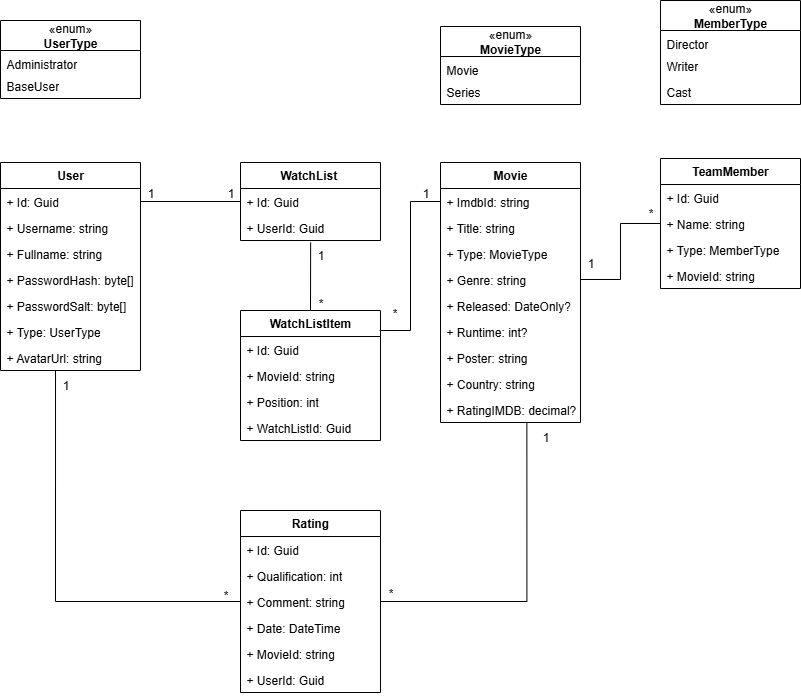

The diagram above was exported from draw.io. Its source (the exported page's mxGraphModel, read from the mxfile embedded in the PNG):
<mxGraphModel dx="864" dy="474" grid="1" gridSize="10" guides="1" tooltips="1" connect="1" arrows="1" fold="1" page="1" pageScale="1" pageWidth="827" pageHeight="1169" math="0" shadow="0">
  <root>
    <mxCell id="0" />
    <mxCell id="1" parent="0" />
    <mxCell id="NNRSrddOyG2lONP2HIFi-18" value="&lt;b&gt;User&lt;/b&gt;" style="swimlane;fontStyle=0;childLayout=stackLayout;horizontal=1;startSize=26;fillColor=none;horizontalStack=0;resizeParent=1;resizeParentMax=0;resizeLast=0;collapsible=1;marginBottom=0;whiteSpace=wrap;html=1;" parent="1" vertex="1">
      <mxGeometry x="20" y="262" width="140" height="208" as="geometry" />
    </mxCell>
    <mxCell id="NNRSrddOyG2lONP2HIFi-19" value="+ Id: Guid" style="text;strokeColor=none;fillColor=none;align=left;verticalAlign=top;spacingLeft=4;spacingRight=4;overflow=hidden;rotatable=0;points=[[0,0.5],[1,0.5]];portConstraint=eastwest;whiteSpace=wrap;html=1;" parent="NNRSrddOyG2lONP2HIFi-18" vertex="1">
      <mxGeometry y="26" width="140" height="26" as="geometry" />
    </mxCell>
    <mxCell id="NNRSrddOyG2lONP2HIFi-20" value="+ Username: string" style="text;strokeColor=none;fillColor=none;align=left;verticalAlign=top;spacingLeft=4;spacingRight=4;overflow=hidden;rotatable=0;points=[[0,0.5],[1,0.5]];portConstraint=eastwest;whiteSpace=wrap;html=1;" parent="NNRSrddOyG2lONP2HIFi-18" vertex="1">
      <mxGeometry y="52" width="140" height="26" as="geometry" />
    </mxCell>
    <mxCell id="NNRSrddOyG2lONP2HIFi-21" value="+ Fullname: string" style="text;strokeColor=none;fillColor=none;align=left;verticalAlign=top;spacingLeft=4;spacingRight=4;overflow=hidden;rotatable=0;points=[[0,0.5],[1,0.5]];portConstraint=eastwest;whiteSpace=wrap;html=1;" parent="NNRSrddOyG2lONP2HIFi-18" vertex="1">
      <mxGeometry y="78" width="140" height="26" as="geometry" />
    </mxCell>
    <mxCell id="NNRSrddOyG2lONP2HIFi-23" value="+ PasswordHash: byte[]" style="text;strokeColor=none;fillColor=none;align=left;verticalAlign=top;spacingLeft=4;spacingRight=4;overflow=hidden;rotatable=0;points=[[0,0.5],[1,0.5]];portConstraint=eastwest;whiteSpace=wrap;html=1;" parent="NNRSrddOyG2lONP2HIFi-18" vertex="1">
      <mxGeometry y="104" width="140" height="26" as="geometry" />
    </mxCell>
    <mxCell id="NNRSrddOyG2lONP2HIFi-22" value="+ PasswordSalt: byte[]" style="text;strokeColor=none;fillColor=none;align=left;verticalAlign=top;spacingLeft=4;spacingRight=4;overflow=hidden;rotatable=0;points=[[0,0.5],[1,0.5]];portConstraint=eastwest;whiteSpace=wrap;html=1;" parent="NNRSrddOyG2lONP2HIFi-18" vertex="1">
      <mxGeometry y="130" width="140" height="26" as="geometry" />
    </mxCell>
    <mxCell id="NNRSrddOyG2lONP2HIFi-25" value="+ Type: UserType" style="text;strokeColor=none;fillColor=none;align=left;verticalAlign=top;spacingLeft=4;spacingRight=4;overflow=hidden;rotatable=0;points=[[0,0.5],[1,0.5]];portConstraint=eastwest;whiteSpace=wrap;html=1;" parent="NNRSrddOyG2lONP2HIFi-18" vertex="1">
      <mxGeometry y="156" width="140" height="26" as="geometry" />
    </mxCell>
    <mxCell id="NNRSrddOyG2lONP2HIFi-24" value="+ AvatarUrl: string" style="text;strokeColor=none;fillColor=none;align=left;verticalAlign=top;spacingLeft=4;spacingRight=4;overflow=hidden;rotatable=0;points=[[0,0.5],[1,0.5]];portConstraint=eastwest;whiteSpace=wrap;html=1;" parent="NNRSrddOyG2lONP2HIFi-18" vertex="1">
      <mxGeometry y="182" width="140" height="26" as="geometry" />
    </mxCell>
    <mxCell id="NNRSrddOyG2lONP2HIFi-26" value="«enum»&lt;br&gt;&lt;b&gt;UserType&lt;/b&gt;" style="swimlane;fontStyle=0;childLayout=stackLayout;horizontal=1;startSize=30;fillColor=none;horizontalStack=0;resizeParent=1;resizeParentMax=0;resizeLast=0;collapsible=1;marginBottom=0;whiteSpace=wrap;html=1;" parent="1" vertex="1">
      <mxGeometry x="20" y="120" width="140" height="78" as="geometry" />
    </mxCell>
    <mxCell id="NNRSrddOyG2lONP2HIFi-27" value="Administrator" style="text;strokeColor=none;fillColor=none;align=left;verticalAlign=top;spacingLeft=4;spacingRight=4;overflow=hidden;rotatable=0;points=[[0,0.5],[1,0.5]];portConstraint=eastwest;whiteSpace=wrap;html=1;" parent="NNRSrddOyG2lONP2HIFi-26" vertex="1">
      <mxGeometry y="30" width="140" height="22" as="geometry" />
    </mxCell>
    <mxCell id="NNRSrddOyG2lONP2HIFi-28" value="BaseUser" style="text;strokeColor=none;fillColor=none;align=left;verticalAlign=top;spacingLeft=4;spacingRight=4;overflow=hidden;rotatable=0;points=[[0,0.5],[1,0.5]];portConstraint=eastwest;whiteSpace=wrap;html=1;" parent="NNRSrddOyG2lONP2HIFi-26" vertex="1">
      <mxGeometry y="52" width="140" height="26" as="geometry" />
    </mxCell>
    <mxCell id="NNRSrddOyG2lONP2HIFi-31" value="&lt;b&gt;Movie&lt;/b&gt;" style="swimlane;fontStyle=0;childLayout=stackLayout;horizontal=1;startSize=26;fillColor=none;horizontalStack=0;resizeParent=1;resizeParentMax=0;resizeLast=0;collapsible=1;marginBottom=0;whiteSpace=wrap;html=1;" parent="1" vertex="1">
      <mxGeometry x="460" y="262" width="140" height="260" as="geometry" />
    </mxCell>
    <mxCell id="NNRSrddOyG2lONP2HIFi-32" value="+ ImdbId: string" style="text;strokeColor=none;fillColor=none;align=left;verticalAlign=top;spacingLeft=4;spacingRight=4;overflow=hidden;rotatable=0;points=[[0,0.5],[1,0.5]];portConstraint=eastwest;whiteSpace=wrap;html=1;" parent="NNRSrddOyG2lONP2HIFi-31" vertex="1">
      <mxGeometry y="26" width="140" height="26" as="geometry" />
    </mxCell>
    <mxCell id="NNRSrddOyG2lONP2HIFi-33" value="+ Title: string" style="text;strokeColor=none;fillColor=none;align=left;verticalAlign=top;spacingLeft=4;spacingRight=4;overflow=hidden;rotatable=0;points=[[0,0.5],[1,0.5]];portConstraint=eastwest;whiteSpace=wrap;html=1;" parent="NNRSrddOyG2lONP2HIFi-31" vertex="1">
      <mxGeometry y="52" width="140" height="26" as="geometry" />
    </mxCell>
    <mxCell id="NNRSrddOyG2lONP2HIFi-34" value="+ Type: MovieType" style="text;strokeColor=none;fillColor=none;align=left;verticalAlign=top;spacingLeft=4;spacingRight=4;overflow=hidden;rotatable=0;points=[[0,0.5],[1,0.5]];portConstraint=eastwest;whiteSpace=wrap;html=1;" parent="NNRSrddOyG2lONP2HIFi-31" vertex="1">
      <mxGeometry y="78" width="140" height="26" as="geometry" />
    </mxCell>
    <mxCell id="NNRSrddOyG2lONP2HIFi-35" value="+ Genre: string" style="text;strokeColor=none;fillColor=none;align=left;verticalAlign=top;spacingLeft=4;spacingRight=4;overflow=hidden;rotatable=0;points=[[0,0.5],[1,0.5]];portConstraint=eastwest;whiteSpace=wrap;html=1;" parent="NNRSrddOyG2lONP2HIFi-31" vertex="1">
      <mxGeometry y="104" width="140" height="26" as="geometry" />
    </mxCell>
    <mxCell id="NNRSrddOyG2lONP2HIFi-36" value="+ Released: DateOnly?" style="text;strokeColor=none;fillColor=none;align=left;verticalAlign=top;spacingLeft=4;spacingRight=4;overflow=hidden;rotatable=0;points=[[0,0.5],[1,0.5]];portConstraint=eastwest;whiteSpace=wrap;html=1;" parent="NNRSrddOyG2lONP2HIFi-31" vertex="1">
      <mxGeometry y="130" width="140" height="26" as="geometry" />
    </mxCell>
    <mxCell id="NNRSrddOyG2lONP2HIFi-37" value="+ Runtime: int?" style="text;strokeColor=none;fillColor=none;align=left;verticalAlign=top;spacingLeft=4;spacingRight=4;overflow=hidden;rotatable=0;points=[[0,0.5],[1,0.5]];portConstraint=eastwest;whiteSpace=wrap;html=1;" parent="NNRSrddOyG2lONP2HIFi-31" vertex="1">
      <mxGeometry y="156" width="140" height="26" as="geometry" />
    </mxCell>
    <mxCell id="NNRSrddOyG2lONP2HIFi-38" value="+ Poster: string" style="text;strokeColor=none;fillColor=none;align=left;verticalAlign=top;spacingLeft=4;spacingRight=4;overflow=hidden;rotatable=0;points=[[0,0.5],[1,0.5]];portConstraint=eastwest;whiteSpace=wrap;html=1;" parent="NNRSrddOyG2lONP2HIFi-31" vertex="1">
      <mxGeometry y="182" width="140" height="26" as="geometry" />
    </mxCell>
    <mxCell id="NNRSrddOyG2lONP2HIFi-39" value="+ Country: string" style="text;strokeColor=none;fillColor=none;align=left;verticalAlign=top;spacingLeft=4;spacingRight=4;overflow=hidden;rotatable=0;points=[[0,0.5],[1,0.5]];portConstraint=eastwest;whiteSpace=wrap;html=1;" parent="NNRSrddOyG2lONP2HIFi-31" vertex="1">
      <mxGeometry y="208" width="140" height="26" as="geometry" />
    </mxCell>
    <mxCell id="NNRSrddOyG2lONP2HIFi-40" value="+ RatingIMDB: decimal?" style="text;strokeColor=none;fillColor=none;align=left;verticalAlign=top;spacingLeft=4;spacingRight=4;overflow=hidden;rotatable=0;points=[[0,0.5],[1,0.5]];portConstraint=eastwest;whiteSpace=wrap;html=1;" parent="NNRSrddOyG2lONP2HIFi-31" vertex="1">
      <mxGeometry y="234" width="140" height="26" as="geometry" />
    </mxCell>
    <mxCell id="NNRSrddOyG2lONP2HIFi-41" value="«enum»&lt;br&gt;&lt;b&gt;MovieType&lt;/b&gt;" style="swimlane;fontStyle=0;childLayout=stackLayout;horizontal=1;startSize=30;fillColor=none;horizontalStack=0;resizeParent=1;resizeParentMax=0;resizeLast=0;collapsible=1;marginBottom=0;whiteSpace=wrap;html=1;" parent="1" vertex="1">
      <mxGeometry x="460" y="126" width="140" height="78" as="geometry" />
    </mxCell>
    <mxCell id="NNRSrddOyG2lONP2HIFi-42" value="Movie" style="text;strokeColor=none;fillColor=none;align=left;verticalAlign=top;spacingLeft=4;spacingRight=4;overflow=hidden;rotatable=0;points=[[0,0.5],[1,0.5]];portConstraint=eastwest;whiteSpace=wrap;html=1;" parent="NNRSrddOyG2lONP2HIFi-41" vertex="1">
      <mxGeometry y="30" width="140" height="22" as="geometry" />
    </mxCell>
    <mxCell id="NNRSrddOyG2lONP2HIFi-43" value="Series" style="text;strokeColor=none;fillColor=none;align=left;verticalAlign=top;spacingLeft=4;spacingRight=4;overflow=hidden;rotatable=0;points=[[0,0.5],[1,0.5]];portConstraint=eastwest;whiteSpace=wrap;html=1;" parent="NNRSrddOyG2lONP2HIFi-41" vertex="1">
      <mxGeometry y="52" width="140" height="26" as="geometry" />
    </mxCell>
    <mxCell id="NNRSrddOyG2lONP2HIFi-45" value="&lt;b&gt;TeamMember&lt;/b&gt;" style="swimlane;fontStyle=0;childLayout=stackLayout;horizontal=1;startSize=26;fillColor=none;horizontalStack=0;resizeParent=1;resizeParentMax=0;resizeLast=0;collapsible=1;marginBottom=0;whiteSpace=wrap;html=1;" parent="1" vertex="1">
      <mxGeometry x="680" y="258" width="140" height="130" as="geometry" />
    </mxCell>
    <mxCell id="NNRSrddOyG2lONP2HIFi-46" value="+ Id: Guid" style="text;strokeColor=none;fillColor=none;align=left;verticalAlign=top;spacingLeft=4;spacingRight=4;overflow=hidden;rotatable=0;points=[[0,0.5],[1,0.5]];portConstraint=eastwest;whiteSpace=wrap;html=1;" parent="NNRSrddOyG2lONP2HIFi-45" vertex="1">
      <mxGeometry y="26" width="140" height="26" as="geometry" />
    </mxCell>
    <mxCell id="NNRSrddOyG2lONP2HIFi-47" value="+ Name: string" style="text;strokeColor=none;fillColor=none;align=left;verticalAlign=top;spacingLeft=4;spacingRight=4;overflow=hidden;rotatable=0;points=[[0,0.5],[1,0.5]];portConstraint=eastwest;whiteSpace=wrap;html=1;" parent="NNRSrddOyG2lONP2HIFi-45" vertex="1">
      <mxGeometry y="52" width="140" height="26" as="geometry" />
    </mxCell>
    <mxCell id="NNRSrddOyG2lONP2HIFi-48" value="+ Type: MemberType" style="text;strokeColor=none;fillColor=none;align=left;verticalAlign=top;spacingLeft=4;spacingRight=4;overflow=hidden;rotatable=0;points=[[0,0.5],[1,0.5]];portConstraint=eastwest;whiteSpace=wrap;html=1;" parent="NNRSrddOyG2lONP2HIFi-45" vertex="1">
      <mxGeometry y="78" width="140" height="26" as="geometry" />
    </mxCell>
    <mxCell id="NNRSrddOyG2lONP2HIFi-49" value="+ MovieId: string" style="text;strokeColor=none;fillColor=none;align=left;verticalAlign=top;spacingLeft=4;spacingRight=4;overflow=hidden;rotatable=0;points=[[0,0.5],[1,0.5]];portConstraint=eastwest;whiteSpace=wrap;html=1;" parent="NNRSrddOyG2lONP2HIFi-45" vertex="1">
      <mxGeometry y="104" width="140" height="26" as="geometry" />
    </mxCell>
    <mxCell id="NNRSrddOyG2lONP2HIFi-53" value="«enum»&lt;br&gt;&lt;b&gt;MemberType&lt;/b&gt;" style="swimlane;fontStyle=0;childLayout=stackLayout;horizontal=1;startSize=30;fillColor=none;horizontalStack=0;resizeParent=1;resizeParentMax=0;resizeLast=0;collapsible=1;marginBottom=0;whiteSpace=wrap;html=1;" parent="1" vertex="1">
      <mxGeometry x="680" y="100" width="140" height="104" as="geometry" />
    </mxCell>
    <mxCell id="NNRSrddOyG2lONP2HIFi-54" value="Director" style="text;strokeColor=none;fillColor=none;align=left;verticalAlign=top;spacingLeft=4;spacingRight=4;overflow=hidden;rotatable=0;points=[[0,0.5],[1,0.5]];portConstraint=eastwest;whiteSpace=wrap;html=1;" parent="NNRSrddOyG2lONP2HIFi-53" vertex="1">
      <mxGeometry y="30" width="140" height="22" as="geometry" />
    </mxCell>
    <mxCell id="NNRSrddOyG2lONP2HIFi-55" value="Writer" style="text;strokeColor=none;fillColor=none;align=left;verticalAlign=top;spacingLeft=4;spacingRight=4;overflow=hidden;rotatable=0;points=[[0,0.5],[1,0.5]];portConstraint=eastwest;whiteSpace=wrap;html=1;" parent="NNRSrddOyG2lONP2HIFi-53" vertex="1">
      <mxGeometry y="52" width="140" height="26" as="geometry" />
    </mxCell>
    <mxCell id="NNRSrddOyG2lONP2HIFi-56" value="Cast" style="text;strokeColor=none;fillColor=none;align=left;verticalAlign=top;spacingLeft=4;spacingRight=4;overflow=hidden;rotatable=0;points=[[0,0.5],[1,0.5]];portConstraint=eastwest;whiteSpace=wrap;html=1;" parent="NNRSrddOyG2lONP2HIFi-53" vertex="1">
      <mxGeometry y="78" width="140" height="26" as="geometry" />
    </mxCell>
    <mxCell id="NNRSrddOyG2lONP2HIFi-57" value="&lt;b&gt;Rating&lt;/b&gt;" style="swimlane;fontStyle=0;childLayout=stackLayout;horizontal=1;startSize=26;fillColor=none;horizontalStack=0;resizeParent=1;resizeParentMax=0;resizeLast=0;collapsible=1;marginBottom=0;whiteSpace=wrap;html=1;" parent="1" vertex="1">
      <mxGeometry x="260" y="610" width="140" height="182" as="geometry" />
    </mxCell>
    <mxCell id="NNRSrddOyG2lONP2HIFi-58" value="+ Id: Guid" style="text;strokeColor=none;fillColor=none;align=left;verticalAlign=top;spacingLeft=4;spacingRight=4;overflow=hidden;rotatable=0;points=[[0,0.5],[1,0.5]];portConstraint=eastwest;whiteSpace=wrap;html=1;" parent="NNRSrddOyG2lONP2HIFi-57" vertex="1">
      <mxGeometry y="26" width="140" height="26" as="geometry" />
    </mxCell>
    <mxCell id="NNRSrddOyG2lONP2HIFi-59" value="+&amp;nbsp;Qualification: int" style="text;strokeColor=none;fillColor=none;align=left;verticalAlign=top;spacingLeft=4;spacingRight=4;overflow=hidden;rotatable=0;points=[[0,0.5],[1,0.5]];portConstraint=eastwest;whiteSpace=wrap;html=1;" parent="NNRSrddOyG2lONP2HIFi-57" vertex="1">
      <mxGeometry y="52" width="140" height="26" as="geometry" />
    </mxCell>
    <mxCell id="NNRSrddOyG2lONP2HIFi-60" value="+ Comment: string" style="text;strokeColor=none;fillColor=none;align=left;verticalAlign=top;spacingLeft=4;spacingRight=4;overflow=hidden;rotatable=0;points=[[0,0.5],[1,0.5]];portConstraint=eastwest;whiteSpace=wrap;html=1;" parent="NNRSrddOyG2lONP2HIFi-57" vertex="1">
      <mxGeometry y="78" width="140" height="26" as="geometry" />
    </mxCell>
    <mxCell id="NNRSrddOyG2lONP2HIFi-61" value="+ Date: DateTime" style="text;strokeColor=none;fillColor=none;align=left;verticalAlign=top;spacingLeft=4;spacingRight=4;overflow=hidden;rotatable=0;points=[[0,0.5],[1,0.5]];portConstraint=eastwest;whiteSpace=wrap;html=1;" parent="NNRSrddOyG2lONP2HIFi-57" vertex="1">
      <mxGeometry y="104" width="140" height="26" as="geometry" />
    </mxCell>
    <mxCell id="NNRSrddOyG2lONP2HIFi-62" value="+&amp;nbsp;MovieId: string" style="text;strokeColor=none;fillColor=none;align=left;verticalAlign=top;spacingLeft=4;spacingRight=4;overflow=hidden;rotatable=0;points=[[0,0.5],[1,0.5]];portConstraint=eastwest;whiteSpace=wrap;html=1;" parent="NNRSrddOyG2lONP2HIFi-57" vertex="1">
      <mxGeometry y="130" width="140" height="26" as="geometry" />
    </mxCell>
    <mxCell id="NNRSrddOyG2lONP2HIFi-63" value="+&amp;nbsp;&lt;span style=&quot;background-color: transparent;&quot;&gt;UserId: Guid&lt;/span&gt;" style="text;strokeColor=none;fillColor=none;align=left;verticalAlign=top;spacingLeft=4;spacingRight=4;overflow=hidden;rotatable=0;points=[[0,0.5],[1,0.5]];portConstraint=eastwest;whiteSpace=wrap;html=1;" parent="NNRSrddOyG2lONP2HIFi-57" vertex="1">
      <mxGeometry y="156" width="140" height="26" as="geometry" />
    </mxCell>
    <mxCell id="NNRSrddOyG2lONP2HIFi-65" value="&lt;b&gt;WatchList&amp;nbsp;&lt;/b&gt;" style="swimlane;fontStyle=0;childLayout=stackLayout;horizontal=1;startSize=26;fillColor=none;horizontalStack=0;resizeParent=1;resizeParentMax=0;resizeLast=0;collapsible=1;marginBottom=0;whiteSpace=wrap;html=1;" parent="1" vertex="1">
      <mxGeometry x="260" y="262" width="140" height="78" as="geometry" />
    </mxCell>
    <mxCell id="NNRSrddOyG2lONP2HIFi-66" value="+ Id: Guid" style="text;strokeColor=none;fillColor=none;align=left;verticalAlign=top;spacingLeft=4;spacingRight=4;overflow=hidden;rotatable=0;points=[[0,0.5],[1,0.5]];portConstraint=eastwest;whiteSpace=wrap;html=1;" parent="NNRSrddOyG2lONP2HIFi-65" vertex="1">
      <mxGeometry y="26" width="140" height="26" as="geometry" />
    </mxCell>
    <mxCell id="NNRSrddOyG2lONP2HIFi-71" value="+&amp;nbsp;&lt;span style=&quot;background-color: transparent;&quot;&gt;UserId: Guid&lt;/span&gt;" style="text;strokeColor=none;fillColor=none;align=left;verticalAlign=top;spacingLeft=4;spacingRight=4;overflow=hidden;rotatable=0;points=[[0,0.5],[1,0.5]];portConstraint=eastwest;whiteSpace=wrap;html=1;" parent="NNRSrddOyG2lONP2HIFi-65" vertex="1">
      <mxGeometry y="52" width="140" height="26" as="geometry" />
    </mxCell>
    <mxCell id="NNRSrddOyG2lONP2HIFi-72" value="&lt;b&gt;WatchListItem&lt;/b&gt;" style="swimlane;fontStyle=0;childLayout=stackLayout;horizontal=1;startSize=26;fillColor=none;horizontalStack=0;resizeParent=1;resizeParentMax=0;resizeLast=0;collapsible=1;marginBottom=0;whiteSpace=wrap;html=1;" parent="1" vertex="1">
      <mxGeometry x="260" y="410" width="140" height="130" as="geometry" />
    </mxCell>
    <mxCell id="NNRSrddOyG2lONP2HIFi-73" value="+ Id: Guid" style="text;strokeColor=none;fillColor=none;align=left;verticalAlign=top;spacingLeft=4;spacingRight=4;overflow=hidden;rotatable=0;points=[[0,0.5],[1,0.5]];portConstraint=eastwest;whiteSpace=wrap;html=1;" parent="NNRSrddOyG2lONP2HIFi-72" vertex="1">
      <mxGeometry y="26" width="140" height="26" as="geometry" />
    </mxCell>
    <mxCell id="NNRSrddOyG2lONP2HIFi-74" value="+&amp;nbsp;&lt;span style=&quot;background-color: transparent;&quot;&gt;MovieId: string&lt;/span&gt;" style="text;strokeColor=none;fillColor=none;align=left;verticalAlign=top;spacingLeft=4;spacingRight=4;overflow=hidden;rotatable=0;points=[[0,0.5],[1,0.5]];portConstraint=eastwest;whiteSpace=wrap;html=1;" parent="NNRSrddOyG2lONP2HIFi-72" vertex="1">
      <mxGeometry y="52" width="140" height="26" as="geometry" />
    </mxCell>
    <mxCell id="NNRSrddOyG2lONP2HIFi-75" value="+&amp;nbsp;Position: int" style="text;strokeColor=none;fillColor=none;align=left;verticalAlign=top;spacingLeft=4;spacingRight=4;overflow=hidden;rotatable=0;points=[[0,0.5],[1,0.5]];portConstraint=eastwest;whiteSpace=wrap;html=1;" parent="NNRSrddOyG2lONP2HIFi-72" vertex="1">
      <mxGeometry y="78" width="140" height="26" as="geometry" />
    </mxCell>
    <mxCell id="NNRSrddOyG2lONP2HIFi-76" value="+&amp;nbsp;WatchListId: Guid" style="text;strokeColor=none;fillColor=none;align=left;verticalAlign=top;spacingLeft=4;spacingRight=4;overflow=hidden;rotatable=0;points=[[0,0.5],[1,0.5]];portConstraint=eastwest;whiteSpace=wrap;html=1;" parent="NNRSrddOyG2lONP2HIFi-72" vertex="1">
      <mxGeometry y="104" width="140" height="26" as="geometry" />
    </mxCell>
    <mxCell id="NNRSrddOyG2lONP2HIFi-88" style="edgeStyle=orthogonalEdgeStyle;rounded=0;orthogonalLoop=1;jettySize=auto;html=1;exitX=1;exitY=0.5;exitDx=0;exitDy=0;endArrow=none;endFill=0;" parent="1" source="NNRSrddOyG2lONP2HIFi-19" target="NNRSrddOyG2lONP2HIFi-65" edge="1">
      <mxGeometry relative="1" as="geometry" />
    </mxCell>
    <mxCell id="NNRSrddOyG2lONP2HIFi-89" style="rounded=0;orthogonalLoop=1;jettySize=auto;html=1;exitX=0.5;exitY=0;exitDx=0;exitDy=0;entryX=0.501;entryY=1.076;entryDx=0;entryDy=0;entryPerimeter=0;endArrow=none;endFill=0;" parent="1" source="NNRSrddOyG2lONP2HIFi-72" target="NNRSrddOyG2lONP2HIFi-71" edge="1">
      <mxGeometry relative="1" as="geometry">
        <mxPoint x="330" y="370" as="targetPoint" />
      </mxGeometry>
    </mxCell>
    <mxCell id="NNRSrddOyG2lONP2HIFi-90" value="1" style="text;html=1;align=center;verticalAlign=middle;resizable=0;points=[];autosize=1;strokeColor=none;fillColor=none;" parent="1" vertex="1">
      <mxGeometry x="155" y="278" width="30" height="30" as="geometry" />
    </mxCell>
    <mxCell id="NNRSrddOyG2lONP2HIFi-91" value="1" style="text;html=1;align=center;verticalAlign=middle;resizable=0;points=[];autosize=1;strokeColor=none;fillColor=none;" parent="1" vertex="1">
      <mxGeometry x="235" y="278" width="30" height="30" as="geometry" />
    </mxCell>
    <mxCell id="NNRSrddOyG2lONP2HIFi-92" value="1" style="text;html=1;align=center;verticalAlign=middle;resizable=0;points=[];autosize=1;strokeColor=none;fillColor=none;" parent="1" vertex="1">
      <mxGeometry x="325" y="340" width="30" height="30" as="geometry" />
    </mxCell>
    <mxCell id="NNRSrddOyG2lONP2HIFi-93" value="*" style="text;html=1;align=center;verticalAlign=middle;resizable=0;points=[];autosize=1;strokeColor=none;fillColor=none;" parent="1" vertex="1">
      <mxGeometry x="325" y="388" width="30" height="30" as="geometry" />
    </mxCell>
    <mxCell id="NNRSrddOyG2lONP2HIFi-94" style="edgeStyle=orthogonalEdgeStyle;rounded=0;orthogonalLoop=1;jettySize=auto;html=1;exitX=0;exitY=0.5;exitDx=0;exitDy=0;entryX=0.994;entryY=0.154;entryDx=0;entryDy=0;entryPerimeter=0;endArrow=none;endFill=0;" parent="1" source="NNRSrddOyG2lONP2HIFi-32" target="NNRSrddOyG2lONP2HIFi-72" edge="1">
      <mxGeometry relative="1" as="geometry" />
    </mxCell>
    <mxCell id="NNRSrddOyG2lONP2HIFi-95" value="1" style="text;html=1;align=center;verticalAlign=middle;resizable=0;points=[];autosize=1;strokeColor=none;fillColor=none;" parent="1" vertex="1">
      <mxGeometry x="430" y="278" width="30" height="30" as="geometry" />
    </mxCell>
    <mxCell id="NNRSrddOyG2lONP2HIFi-96" value="*" style="text;html=1;align=center;verticalAlign=middle;resizable=0;points=[];autosize=1;strokeColor=none;fillColor=none;" parent="1" vertex="1">
      <mxGeometry x="399" y="398" width="30" height="30" as="geometry" />
    </mxCell>
    <mxCell id="NNRSrddOyG2lONP2HIFi-98" style="edgeStyle=orthogonalEdgeStyle;rounded=0;orthogonalLoop=1;jettySize=auto;html=1;exitX=1;exitY=0.5;exitDx=0;exitDy=0;entryX=0;entryY=0.5;entryDx=0;entryDy=0;endArrow=none;endFill=0;" parent="1" source="NNRSrddOyG2lONP2HIFi-35" target="NNRSrddOyG2lONP2HIFi-45" edge="1">
      <mxGeometry relative="1" as="geometry" />
    </mxCell>
    <mxCell id="NNRSrddOyG2lONP2HIFi-99" value="1" style="text;html=1;align=center;verticalAlign=middle;resizable=0;points=[];autosize=1;strokeColor=none;fillColor=none;" parent="1" vertex="1">
      <mxGeometry x="595" y="348" width="30" height="30" as="geometry" />
    </mxCell>
    <mxCell id="NNRSrddOyG2lONP2HIFi-100" value="*" style="text;html=1;align=center;verticalAlign=middle;resizable=0;points=[];autosize=1;strokeColor=none;fillColor=none;" parent="1" vertex="1">
      <mxGeometry x="655" y="298" width="30" height="30" as="geometry" />
    </mxCell>
    <mxCell id="NNRSrddOyG2lONP2HIFi-101" style="edgeStyle=orthogonalEdgeStyle;rounded=0;orthogonalLoop=1;jettySize=auto;html=1;exitX=0;exitY=0.5;exitDx=0;exitDy=0;entryX=0.393;entryY=1;entryDx=0;entryDy=0;entryPerimeter=0;endArrow=none;endFill=0;" parent="1" source="NNRSrddOyG2lONP2HIFi-60" target="NNRSrddOyG2lONP2HIFi-24" edge="1">
      <mxGeometry relative="1" as="geometry" />
    </mxCell>
    <mxCell id="NNRSrddOyG2lONP2HIFi-103" value="*" style="text;html=1;align=center;verticalAlign=middle;resizable=0;points=[];autosize=1;strokeColor=none;fillColor=none;" parent="1" vertex="1">
      <mxGeometry x="230" y="680" width="30" height="30" as="geometry" />
    </mxCell>
    <mxCell id="NNRSrddOyG2lONP2HIFi-104" value="1" style="text;html=1;align=center;verticalAlign=middle;resizable=0;points=[];autosize=1;strokeColor=none;fillColor=none;" parent="1" vertex="1">
      <mxGeometry x="70" y="470" width="30" height="30" as="geometry" />
    </mxCell>
    <mxCell id="NNRSrddOyG2lONP2HIFi-105" style="edgeStyle=orthogonalEdgeStyle;rounded=0;orthogonalLoop=1;jettySize=auto;html=1;exitX=1;exitY=0.5;exitDx=0;exitDy=0;entryX=0.617;entryY=1;entryDx=0;entryDy=0;entryPerimeter=0;endArrow=none;endFill=0;" parent="1" source="NNRSrddOyG2lONP2HIFi-60" target="NNRSrddOyG2lONP2HIFi-40" edge="1">
      <mxGeometry relative="1" as="geometry" />
    </mxCell>
    <mxCell id="NNRSrddOyG2lONP2HIFi-106" value="*" style="text;html=1;align=center;verticalAlign=middle;resizable=0;points=[];autosize=1;strokeColor=none;fillColor=none;" parent="1" vertex="1">
      <mxGeometry x="395" y="678" width="30" height="30" as="geometry" />
    </mxCell>
    <mxCell id="NNRSrddOyG2lONP2HIFi-107" value="1" style="text;html=1;align=center;verticalAlign=middle;resizable=0;points=[];autosize=1;strokeColor=none;fillColor=none;" parent="1" vertex="1">
      <mxGeometry x="550" y="522" width="30" height="30" as="geometry" />
    </mxCell>
  </root>
</mxGraphModel>